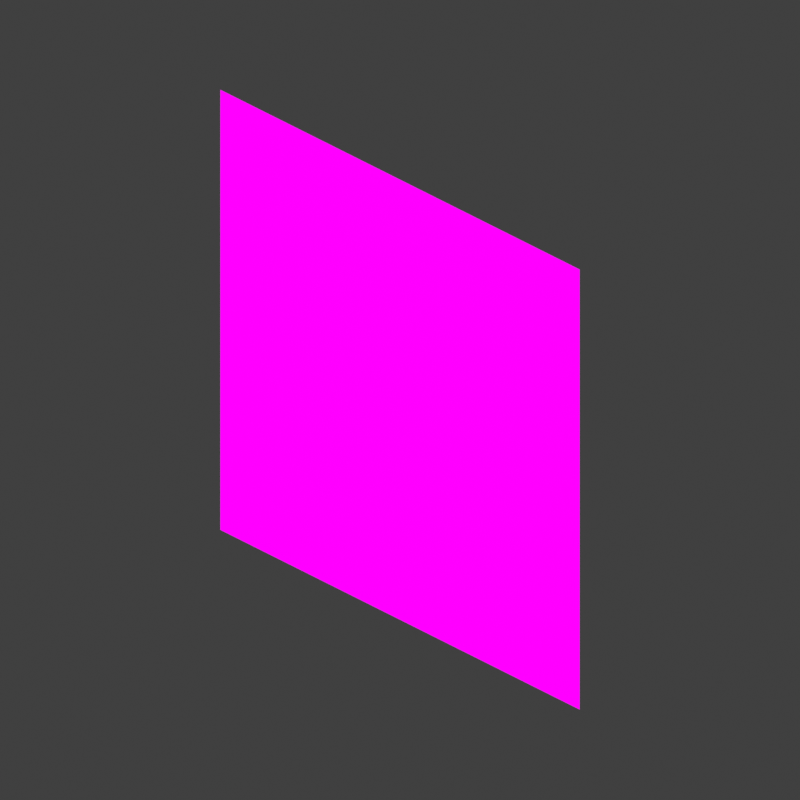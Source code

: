 # Source: face.blend  (saved by Blender 2.93.20; exported with 4.5.12 LTS)
import bpy
from mathutils import Matrix  # noqa: F401  (used for matrix-valued properties, if any)

bpy.ops.wm.read_factory_settings(use_empty=True)
scene = bpy.context.scene
scene.name = 'Scene'

# ---- images (referenced by path relative to the original .blend; pixels are not part of the script)
import os
ASSET_DIR = os.environ.get("B2B_ASSET_DIR", "")  # directory of the original .blend (textures are referenced by path, not embedded)
HERE = os.path.dirname(os.path.abspath(__file__))  # packed textures are extracted next to this script under _unpacked/

def load_image(name, relpath, width, height, colorspace="sRGB"):
    """Load a texture the original file referenced (path relative to the .blend, or extracted next to this script)."""
    p = next((c for c in (os.path.join(HERE, relpath), os.path.join(ASSET_DIR, relpath)) if relpath and os.path.exists(c)), "")
    if p:
        img = bpy.data.images.load(p, check_existing=True)
        img.name = name
    else:  # same state as the original file: an image datablock whose file is absent (Cycles renders it pink)
        img = bpy.data.images.new(name, width, height)
        img.source = "FILE"
        img.filepath = "//" + (relpath or name)
    img.colorspace_settings.name = colorspace
    return img
img_missingno_png = load_image('missingno.png', 'missingno.png', 1024, 1024, 'sRGB')

# ---- materials (node trees are filled in below, after node groups)
mat_main = bpy.data.materials.new('MAIN')
mat_main.surface_render_method = 'BLENDED'
mat_main.blend_method = 'BLEND'
mat_main.use_transparency_overlap = False
mat_main.show_transparent_back = False
mat_main.use_backface_culling = True

# ---- material node trees
mat_main.use_nodes = True; mat_main.node_tree.nodes.clear()
_N = mat_main.node_tree.nodes; _L = mat_main.node_tree.links
n0 = _N.new('ShaderNodeValue'); n0.name = 'BrLeft'; n0.location = (-740, 140)
n0.label = 'Left'
n0.outputs[0].default_value = 1.0
n1 = _N.new('ShaderNodeTexImage'); n1.name = 'TexAll'; n1.location = (-749, -91)
n1.label = 'All'
n1.image = img_missingno_png
n1.interpolation = 'Closest'
n2 = _N.new('ShaderNodeOutputMaterial'); n2.name = 'Material Output'; n2.location = (191, 60)
n2.target = 'CYCLES'
n3 = _N.new('ShaderNodeBsdfTransparent'); n3.name = 'Transparent BSDF'; n3.location = (-309, -220)
n4 = _N.new('ShaderNodeMixShader'); n4.name = 'Mix Shader'; n4.location = (-49, -160)
n5 = _N.new('ShaderNodeMix'); n5.name = 'Mix.001'; n5.location = (-300, 20)
n5.label = 'Left'
n5.data_type = 'RGBA'
n5.inputs[6].default_value = (0.0, 0.0, 0.0, 1.0)
n6 = _N.new('ShaderNodeOutputMaterial'); n6.name = 'Material Output.001'; n6.location = (0, 0)
n6.target = 'EEVEE'
n7 = _N.new('ShaderNodeMixShader'); n7.name = 'Mix Shader.001'; n7.location = (0, 0)
n7.label = 'Disable Shadow'
n7.hide = True
n8 = _N.new('ShaderNodeLightPath'); n8.name = 'Light Path'; n8.location = (0, 0)
n8.hide = True
n9 = _N.new('ShaderNodeBsdfTransparent'); n9.name = 'Transparent BSDF.001'; n9.location = (0, 0)
n9.hide = True
_L.new(n0.outputs[0], n5.inputs[0])
_L.new(n1.outputs[0], n5.inputs[7])
_L.new(n3.outputs[0], n4.inputs[1])
_L.new(n4.outputs[0], n2.inputs[0])
_L.new(n5.outputs[2], n4.inputs[2])
_L.new(n1.outputs[1], n4.inputs[0])
_L.new(n4.outputs[0], n7.inputs[1])
_L.new(n7.outputs[0], n6.inputs[0])
_L.new(n8.outputs[1], n7.inputs[0])
_L.new(n9.outputs[0], n7.inputs[2])
n2.is_active_output = True

# ---- world
world_world = bpy.data.worlds.new('World'); scene.world = world_world
world_world.use_nodes = True; world_world.node_tree.nodes.clear()
_N = world_world.node_tree.nodes; _L = world_world.node_tree.links
n0 = _N.new('ShaderNodeOutputWorld'); n0.name = 'World Output'; n0.location = (300, 300)
n1 = _N.new('ShaderNodeBackground'); n1.name = 'Background'; n1.location = (10, 300)
n1.inputs[0].default_value = (0.05088, 0.05088, 0.05088, 1.0)
_L.new(n1.outputs[0], n0.inputs[0])
n0.is_active_output = True
world_world.color = (0.05088, 0.05088, 0.05088)
world_world.use_sun_shadow = False
world_world.sun_shadow_jitter_overblur = 0.0

# ---- cameras
cam_camera_001 = bpy.data.cameras.new('Camera.001')
cam_camera_001.type = 'ORTHO'
cam_camera_001.ortho_scale = 1.574

# ---- meshes
me_cubemain = bpy.data.meshes.new('CubeMain')
me_cubemain.from_pydata([(-0.5, 0.0, -0.5), (-0.5, 0.0, 0.5), (0.5, 0.0, -0.5), (0.5, 0.0, 0.5)], [], [(2, 3, 1, 0)])
_uv = me_cubemain.uv_layers.new(name='UVMap')
_uv.uv.foreach_set('vector', [1.0, 2.98e-08, 1.0, 1.0, 0.0, 1.0, 2.98e-08, 0.0])
me_cubemain.materials.append(mat_main)
me_cubemain.use_remesh_fix_poles = True
me_cubemain.use_remesh_preserve_attributes = False
me_cubemain.use_mirror_vertex_groups = False
me_cubemain.update()

# ---- objects
ob_cubemain = bpy.data.objects.new('CubeMain', me_cubemain)
ob_camera = bpy.data.objects.new('Camera', cam_camera_001)

# ---- transforms, parenting, visibility, modifiers, constraints
ob_cubemain.location = (0.0, 0.0, 0.0)
ob_cubemain.visible_shadow = False
ob_cubemain.lineart.crease_threshold = 0.0
ob_camera.location = (2.0, -2.0, 1.633)
ob_camera.rotation_euler = (1.047, 0.0, 0.7854)
ob_camera.lineart.crease_threshold = 0.0

# ---- collection membership
scene.collection.objects.link(ob_cubemain)
scene.collection.objects.link(ob_camera)

# ---- scene / render settings (as saved in the file)
scene.camera = ob_camera
scene.frame_start = 1; scene.frame_end = 250; scene.frame_set(1)
scene.render.engine = 'BLENDER_EEVEE_NEXT'
scene.render.resolution_x = 256
scene.render.resolution_y = 256
scene.render.filter_size = 1.0
scene.render.film_transparent = True
scene.cycles.use_denoising = False
scene.cycles.samples = 128
scene.cycles.sampling_pattern = 'TABULATED_SOBOL'
scene.cycles.use_adaptive_sampling = False
scene.cycles.use_light_tree = False
scene.eevee.taa_samples = 1
scene.eevee.taa_render_samples = 1
scene.view_settings.view_transform = 'Standard'
bpy.context.view_layer.update()

# ---- added for rendering (the .blend has no usable light): sun
light_auto_sun = bpy.data.lights.new('AutoSun', 'SUN')
light_auto_sun.energy = 3.0
light_auto_sun.angle = 0.0523599
ob_auto_sun = bpy.data.objects.new('AutoSun', light_auto_sun)
scene.collection.objects.link(ob_auto_sun)
ob_auto_sun.rotation_euler = (0.872665, 0.174533, 0.523599)
bpy.context.view_layer.update()
